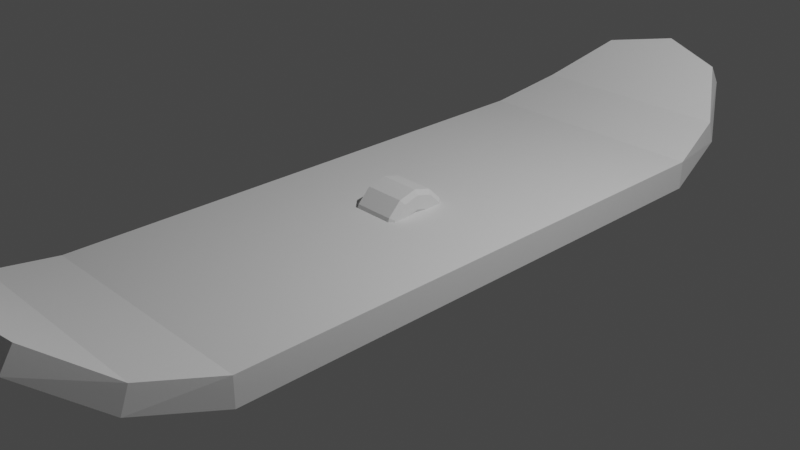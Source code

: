 # Source: Bits.blend  (saved by Blender 4.1.23; exported with 4.5.12 LTS)
import bpy
from mathutils import Matrix  # noqa: F401  (used for matrix-valued properties, if any)

bpy.ops.wm.read_factory_settings(use_empty=True)
scene = bpy.context.scene
scene.name = 'Scene'

# ---- collections
col_collection = bpy.data.collections.new('Collection'); scene.collection.children.link(col_collection)

# ---- world
world_world = bpy.data.worlds.new('World'); scene.world = world_world
world_world.use_nodes = True; world_world.node_tree.nodes.clear()
_N = world_world.node_tree.nodes; _L = world_world.node_tree.links
n0 = _N.new('ShaderNodeOutputWorld'); n0.name = 'World Output'; n0.location = (300, 300)
n1 = _N.new('ShaderNodeBackground'); n1.name = 'Background'; n1.location = (10, 300)
n1.inputs[0].default_value = (0.05088, 0.05088, 0.05088, 1.0)
_L.new(n1.outputs[0], n0.inputs[0])
n0.is_active_output = True
world_world.color = (0.05088, 0.05088, 0.05088)
world_world.use_sun_shadow = False
world_world.sun_shadow_jitter_overblur = 0.0

# ---- cameras
cam_camera = bpy.data.cameras.new('Camera')
cam_camera.clip_end = 100.0
cam_camera.ortho_scale = 7.314

# ---- lights
light_light = bpy.data.lights.new('Light', 'POINT')
light_light.transmission_factor = 0.0
light_light.energy = 1000.0
light_light.shadow_soft_size = 0.1
light_light.shadow_maximum_resolution = 0.006
light_light.use_absolute_resolution = True

# ---- meshes
me_cube_001 = bpy.data.meshes.new('Cube.001')
me_cube_001.from_pydata([(1.337, 3.0, -0.1578), (1.337, 3.0, 0.1578), (0.7367, 4.529, 0.558), (0.7367, 4.39, 0.7814), (1.156, 3.871, 0.1018), (1.156, 3.777, 0.3622), (0.0, 3.0, -0.1578), (0.0, 3.0, 0.1578), (0.0, 4.747, 0.7092), (0.0, 4.598, 0.9239), (0.0, 3.777, 0.3622), (0.0, 3.871, 0.1018), (1.337, 0.0, -0.1578), (1.337, 0.0, 0.1578), (0.0, 0.0, 0.1578), (0.0, 0.0, -0.1578), (0.0, 2.73, -0.1578), (0.0, 2.052, -0.1578), (0.0, 2.661, -0.4447), (0.0, 2.12, -0.4447), (0.7588, 2.73, -0.1578), (0.7588, 2.052, -0.1578), (0.6902, 2.661, -0.4447), (0.6902, 2.12, -0.4447)], [], [(5, 4, 2, 3), (8, 9, 3, 2), (10, 5, 3, 9), (7, 1, 5, 10), (1, 0, 4, 5), (0, 6, 11, 4), (4, 11, 8, 2), (1, 7, 14, 13), (6, 0, 12, 15), (0, 1, 13, 12), (20, 21, 23, 22), (18, 16, 20, 22), (19, 18, 22, 23), (17, 19, 23, 21), (16, 17, 21, 20)])
_uv = me_cube_001.uv_layers.new(name='UVMap')
_uv.uv.foreach_set('vector', [0.625, 0.5, 0.375, 0.5, 0.3788, 0.4889, 0.6326, 0.4891, 0.4162, 0.375, 0.6273, 0.375, 0.6326, 0.4891, 0.3788, 0.4889, 0.75, 0.5, 0.625, 0.5, 0.6326, 0.4891, 0.75, 0.5, 0.75, 0.5, 0.625, 0.5, 0.625, 0.5, 0.75, 0.5, 0.625, 0.5, 0.375, 0.5, 0.375, 0.5, 0.625, 0.5, 0.375, 0.5, 0.25, 0.5, 0.25, 0.5, 0.375, 0.5, 0.375, 0.5, 0.25, 0.5, 0.25, 0.5, 0.3788, 0.4889, 0.625, 0.5, 0.75, 0.5, 0.75, 0.625, 0.625, 0.625, 0.25, 0.5, 0.375, 0.5, 0.375, 0.625, 0.25, 0.625, 0.375, 0.5, 0.625, 0.5, 0.625, 0.625, 0.375, 0.625, 0.0, 0.0, 0.0, 0.0, 0.0, 0.0, 0.0, 0.0, 0.0, 0.0, 0.0, 0.0, 0.0, 0.0, 0.0, 0.0, 0.0, 0.0, 0.0, 0.0, 0.0, 0.0, 0.0, 0.0, 0.0, 0.0, 0.0, 0.0, 0.0, 0.0, 0.0, 0.0, 0.0, 0.0, 0.0, 0.0, 0.0, 0.0, 0.0, 0.0])
me_cube_001.update()
me_cube_002 = bpy.data.meshes.new('Cube.002')
me_cube_002.from_pydata([(-2.484e-09, 0.4, 9.934e-10), (-4.967e-10, 0.3464, 0.2), (2.335e-08, 0.2, 0.3464), (-4.967e-10, -1.776e-16, 0.4), (2.335e-08, -0.2, 0.3464), (-4.967e-10, -0.3464, 0.2), (-2.484e-09, -0.4, 9.934e-10), (-4.967e-10, -0.3464, -0.2), (-2.434e-08, -0.2, -0.3464), (-4.967e-10, -1.776e-16, -0.4), (-2.434e-08, 0.2, -0.3464), (-4.967e-10, 0.3464, -0.2), (0.224, 0.4, 9.934e-10), (0.224, 0.3464, 0.2), (0.224, 0.2, 0.3464), (0.224, -1.776e-16, 0.4), (0.224, -0.2, 0.3464), (0.224, -0.3464, 0.2), (0.224, -0.4, 9.934e-10), (0.224, -0.3464, -0.2), (0.224, -0.2, -0.3464), (0.224, -1.776e-16, -0.4), (0.224, 0.2, -0.3464), (0.224, 0.3464, -0.2), (0.266, 0.3503, 2.521e-10), (0.266, 0.3033, 0.1751), (0.266, 0.1751, 0.3033), (0.266, -1.555e-16, 0.3503), (0.266, -0.1751, 0.3033), (0.266, -0.3033, 0.1751), (0.266, -0.3503, 2.521e-10), (0.266, -0.3033, -0.1751), (0.266, -0.1751, -0.3033), (0.266, -1.555e-16, -0.3503), (0.266, 0.1751, -0.3033), (0.266, 0.3033, -0.1751), (0.266, 0.1965, 2.322e-09), (0.266, 0.1702, 0.09825), (0.266, 0.09825, 0.1702), (0.266, -8.727e-17, 0.1965), (0.266, -0.09825, 0.1702), (0.266, -0.1702, 0.09825), (0.266, -0.1965, 2.322e-09), (0.266, -0.1702, -0.09825), (0.266, -0.09825, -0.1702), (0.266, -8.727e-17, -0.1965), (0.266, 0.09825, -0.1702), (0.266, 0.1702, -0.09825), (0.2182, 0.128, 2.595e-09), (0.2182, 0.1108, 0.06398), (0.2182, 0.06398, 0.1108), (0.2182, -5.682e-17, 0.128), (0.2182, -0.06398, 0.1108), (0.2182, -0.1108, 0.06398), (0.2182, -0.128, 2.595e-09), (0.2182, -0.1108, -0.06398), (0.2182, -0.06398, -0.1108), (0.2182, -5.682e-17, -0.128), (0.2182, 0.06398, -0.1108), (0.2182, 0.1108, -0.06398)], [], [(3, 15, 14, 2), (10, 22, 21, 9), (7, 19, 18, 6), (4, 16, 15, 3), (11, 23, 22, 10), (1, 13, 12, 0), (8, 20, 19, 7), (5, 17, 16, 4), (0, 12, 23, 11), (2, 14, 13, 1), (9, 21, 20, 8), (6, 18, 17, 5), (17, 18, 30, 29), (14, 15, 27, 26), (21, 22, 34, 33), (18, 19, 31, 30), (15, 16, 28, 27), (22, 23, 35, 34), (12, 13, 25, 24), (19, 20, 32, 31), (16, 17, 29, 28), (23, 12, 24, 35), (13, 14, 26, 25), (20, 21, 33, 32), (29, 30, 42, 41), (26, 27, 39, 38), (33, 34, 46, 45), (30, 31, 43, 42), (27, 28, 40, 39), (34, 35, 47, 46), (24, 25, 37, 36), (31, 32, 44, 43), (28, 29, 41, 40), (35, 24, 36, 47), (25, 26, 38, 37), (32, 33, 45, 44), (44, 45, 57, 56), (41, 42, 54, 53), (38, 39, 51, 50), (45, 46, 58, 57), (42, 43, 55, 54), (39, 40, 52, 51), (46, 47, 59, 58), (36, 37, 49, 48), (43, 44, 56, 55), (40, 41, 53, 52), (47, 36, 48, 59), (37, 38, 50, 49), (49, 50, 51, 52, 53, 54, 55, 56, 57, 58, 59, 48)])
_uv = me_cube_002.uv_layers.new(name='UVMap')
_uv.uv.foreach_set('vector', [0.0, 0.0, 0.0, 0.0, 0.0, 0.0, 0.0, 0.0, 0.0, 0.0, 0.0, 0.0, 0.0, 0.0, 0.0, 0.0, 0.0, 0.0, 0.0, 0.0, 0.0, 0.0, 0.0, 0.0, 0.0, 0.0, 0.0, 0.0, 0.0, 0.0, 0.0, 0.0, 0.0, 0.0, 0.0, 0.0, 0.0, 0.0, 0.0, 0.0, 0.0, 0.0, 0.0, 0.0, 0.0, 0.0, 0.0, 0.0, 0.0, 0.0, 0.0, 0.0, 0.0, 0.0, 0.0, 0.0, 0.0, 0.0, 0.0, 0.0, 0.0, 0.0, 0.0, 0.0, 0.0, 0.0, 0.0, 0.0, 0.0, 0.0, 0.0, 0.0, 0.0, 0.0, 0.0, 0.0, 0.0, 0.0, 0.0, 0.0, 0.0, 0.0, 0.0, 0.0, 0.0, 0.0, 0.0, 0.0, 0.0, 0.0, 0.0, 0.0, 0.0, 0.0, 0.0, 0.0, 0.0, 0.0, 0.0, 0.0, 0.0, 0.0, 0.0, 0.0, 0.0, 0.0, 0.0, 0.0, 0.0, 0.0, 0.0, 0.0, 0.0, 0.0, 0.0, 0.0, 0.0, 0.0, 0.0, 0.0, 0.0, 0.0, 0.0, 0.0, 0.0, 0.0, 0.0, 0.0, 0.0, 0.0, 0.0, 0.0, 0.0, 0.0, 0.0, 0.0, 0.0, 0.0, 0.0, 0.0, 0.0, 0.0, 0.0, 0.0, 0.0, 0.0, 0.0, 0.0, 0.0, 0.0, 0.0, 0.0, 0.0, 0.0, 0.0, 0.0, 0.0, 0.0, 0.0, 0.0, 0.0, 0.0, 0.0, 0.0, 0.0, 0.0, 0.0, 0.0, 0.0, 0.0, 0.0, 0.0, 0.0, 0.0, 0.0, 0.0, 0.0, 0.0, 0.0, 0.0, 0.0, 0.0, 0.0, 0.0, 0.0, 0.0, 0.0, 0.0, 0.0, 0.0, 0.0, 0.0, 0.0, 0.0, 0.0, 0.0, 0.0, 0.0, 0.0, 0.0, 0.0, 0.0, 0.0, 0.0, 0.0, 0.0, 0.0, 0.0, 0.0, 0.0, 0.0, 0.0, 0.0, 0.0, 0.0, 0.0, 0.0, 0.0, 0.0, 0.0, 0.0, 0.0, 0.0, 0.0, 0.0, 0.0, 0.0, 0.0, 0.0, 0.0, 0.0, 0.0, 0.0, 0.0, 0.0, 0.0, 0.0, 0.0, 0.0, 0.0, 0.0, 0.0, 0.0, 0.0, 0.0, 0.0, 0.0, 0.0, 0.0, 0.0, 0.0, 0.0, 0.0, 0.0, 0.0, 0.0, 0.0, 0.0, 0.0, 0.0, 0.0, 0.0, 0.0, 0.0, 0.0, 0.0, 0.0, 0.0, 0.0, 0.0, 0.0, 0.0, 0.0, 0.0, 0.0, 0.0, 0.0, 0.0, 0.0, 0.0, 0.0, 0.0, 0.0, 0.0, 0.0, 0.0, 0.0, 0.0, 0.0, 0.0, 0.0, 0.0, 0.0, 0.0, 0.0, 0.0, 0.0, 0.0, 0.0, 0.0, 0.0, 0.0, 0.0, 0.0, 0.0, 0.0, 0.0, 0.0, 0.0, 0.0, 0.0, 0.0, 0.0, 0.0, 0.0, 0.0, 0.0, 0.0, 0.0, 0.0, 0.0, 0.0, 0.0, 0.0, 0.0, 0.0, 0.0, 0.0, 0.0, 0.0, 0.0, 0.0, 0.0, 0.0, 0.0, 0.0, 0.0, 0.0, 0.0, 0.0, 0.0, 0.0, 0.0, 0.0, 0.0, 0.0, 0.0, 0.0, 0.0, 0.0, 0.0, 0.0, 0.0, 0.0, 0.0, 0.0, 0.0, 0.0, 0.0, 0.0, 0.0, 0.0, 0.0, 0.0, 0.0, 0.0, 0.0, 0.0, 0.0, 0.0, 0.0, 0.0, 0.0, 0.0, 0.0, 0.0, 0.0, 0.0, 0.0, 0.0, 0.0, 0.0, 0.0, 0.0, 0.0, 0.0, 0.0, 0.0, 0.0, 0.0, 0.0, 0.0, 0.0, 0.0, 0.0, 0.0, 0.0, 0.0, 0.0, 0.0, 0.0, 0.0, 0.0, 0.0, 0.0, 0.0, 0.0, 0.0])
me_cube_002.update()
me_cube = bpy.data.meshes.new('Cube')
me_cube.from_pydata([(-6.971, -6.971, 0.0), (-6.971, -6.971, 4.578), (-6.971, 6.971, 0.0), (6.971, -6.971, 0.0), (6.971, -6.971, 4.578), (6.971, 6.971, 0.0)], [], [(0, 1, 2), (5, 4, 3), (3, 4, 1, 0), (2, 5, 3, 0), (5, 2, 1, 4)])
_uv = me_cube.uv_layers.new(name='UVMap')
_uv.uv.foreach_set('vector', [0.375, 0.0, 0.625, 0.0, 0.375, 0.25, 0.625, 0.5, 0.625, 0.75, 0.375, 0.75, 0.375, 0.75, 0.625, 0.75, 0.625, 1.0, 0.375, 1.0, 0.125, 0.5, 0.375, 0.5, 0.375, 0.75, 0.125, 0.75, 0.625, 0.5, 0.875, 0.5, 0.875, 0.75, 0.625, 0.75])
me_cube.update()

# ---- objects
ob_light = bpy.data.objects.new('Light', light_light)
ob_camera = bpy.data.objects.new('Camera', cam_camera)
ob_board = bpy.data.objects.new('Board', me_cube_001)
ob_wheel = bpy.data.objects.new('Wheel', me_cube_002)
ob_cube = bpy.data.objects.new('Cube', me_cube)

# ---- transforms, parenting, visibility, modifiers, constraints
ob_light.location = (4.076, 1.005, 5.904)
ob_light.rotation_euler = (0.6503, 0.05522, 1.866)
ob_light.lock_rotations_4d = False
ob_light.empty_display_type = 'ARROWS'
ob_light.color = (0.0, 0.0, 0.0, 0.0)
ob_light.lineart.crease_threshold = 0.0
ob_camera.location = (7.359, -6.926, 4.958)
ob_camera.rotation_euler = (1.109, 0.0, 0.8149)
ob_camera.lock_rotations_4d = False
ob_camera.empty_display_type = 'ARROWS'
ob_camera.color = (0.0, 0.0, 0.0, 0.0)
ob_camera.display_type = 'WIRE'
ob_camera.lineart.crease_threshold = 0.0
ob_board.location = (0.0, 0.0, 0.0)
_m = ob_board.modifiers.new('Mirror', 'MIRROR')
_m.use_axis = (True, True, False)
ob_wheel.location = (0.0, 0.0, 0.0)
_m = ob_wheel.modifiers.new('Mirror', 'MIRROR')
ob_cube.location = (9.618, -9.894, 0.0)

# ---- collection membership
col_collection.objects.link(ob_light)
col_collection.objects.link(ob_camera)
col_collection.objects.link(ob_board)
col_collection.objects.link(ob_wheel)
col_collection.objects.link(ob_cube)

# ---- scene / render settings (as saved in the file)
scene.camera = ob_camera
scene.frame_start = 1; scene.frame_end = 250; scene.frame_set(1)
scene.render.engine = 'BLENDER_EEVEE_NEXT'
scene.cycles.use_denoising = False
scene.cycles.sampling_pattern = 'TABULATED_SOBOL'
scene.eevee.ray_tracing_options.trace_max_roughness = 0.0
scene.view_settings.view_transform = 'Filmic'
bpy.context.view_layer.update()
